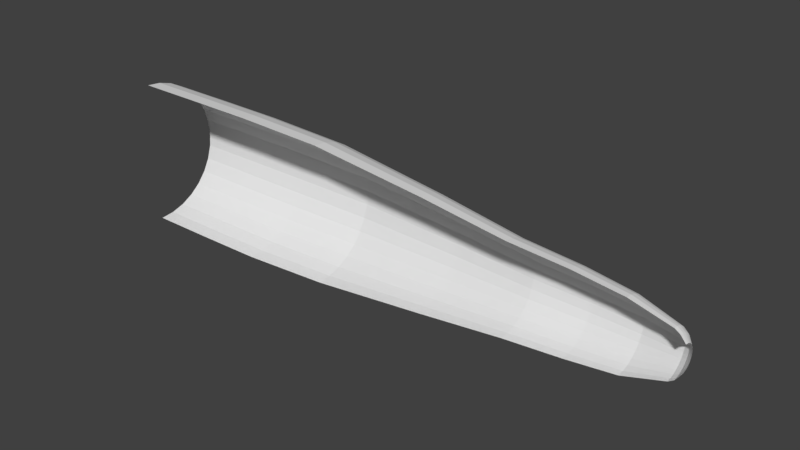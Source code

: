 # Source: halfcone.blend  (saved by Blender 2.77.0; exported with 4.5.12 LTS)
import bpy
from mathutils import Matrix  # noqa: F401  (used for matrix-valued properties, if any)

bpy.ops.wm.read_factory_settings(use_empty=True)
scene = bpy.context.scene
scene.name = 'Scene'

# ---- collections
col_collection_1 = bpy.data.collections.new('Collection 1'); scene.collection.children.link(col_collection_1)

# ---- world
world_world = bpy.data.worlds.new('World'); scene.world = world_world
world_world.color = (0.05088, 0.05088, 0.05088)
world_world.use_sun_shadow = False
world_world.sun_shadow_jitter_overblur = 0.0
world_world.cycles.sampling_method = 'MANUAL'

# ---- meshes
me_cylinder = bpy.data.meshes.new('Cylinder')
me_cylinder.from_pydata([(-1.951, 0.5078, 0.5129), (-1.497, 0.5078, 0.5129), (-1.951, 0.4981, 0.4144), (-1.497, 0.4981, 0.4144), (-1.951, 0.4693, 0.3196), (-1.497, 0.4693, 0.3196), (-1.951, 0.4227, 0.2323), (-1.497, 0.4227, 0.2323), (-1.951, 0.3599, 0.1558), (-1.497, 0.3599, 0.1558), (-1.951, 0.2834, 0.09303), (-1.497, 0.2834, 0.09303), (-1.951, 0.1961, 0.04638), (-1.497, 0.1961, 0.04638), (-1.951, 0.1014, 0.01764), (-1.497, 0.1014, 0.01764), (-1.951, 0.002851, 0.00794), (-1.497, 0.002851, 0.00794), (-1.951, 0.002852, 1.018), (-1.497, 0.002852, 1.018), (-1.951, 0.1014, 1.008), (-1.497, 0.1014, 1.008), (-1.951, 0.1961, 0.9793), (-1.497, 0.1961, 0.9794), (-1.951, 0.2834, 0.9327), (-1.497, 0.2834, 0.9327), (-1.951, 0.3599, 0.8699), (-1.497, 0.3599, 0.8699), (-1.951, 0.4227, 0.7934), (-1.497, 0.4227, 0.7934), (-1.951, 0.4693, 0.7061), (-1.497, 0.4693, 0.7061), (-1.951, 0.4981, 0.6114), (-1.497, 0.4981, 0.6114), (-1.02, 0.5063, 0.5129), (-1.02, 0.4967, 0.4149), (-1.02, 0.4681, 0.3208), (-1.02, 0.4217, 0.234), (-1.02, 0.3593, 0.1579), (-1.02, 0.2833, 0.09551), (-1.02, 0.1965, 0.04913), (-1.02, 0.1023, 0.02056), (-1.02, 0.004388, 0.01092), (-1.02, 0.004389, 1.015), (-1.02, 0.1023, 1.005), (-1.02, 0.1965, 0.9766), (-1.02, 0.2833, 0.9302), (-1.02, 0.3593, 0.8678), (-1.02, 0.4217, 0.7917), (-1.02, 0.4681, 0.7049), (-1.02, 0.4967, 0.6108), (-0.4024, 0.4943, 0.5129), (-0.4024, 0.4851, 0.4199), (-0.4024, 0.458, 0.3305), (-0.4025, 0.414, 0.248), (-0.4026, 0.3547, 0.1758), (-0.4027, 0.2824, 0.1165), (-0.4028, 0.2, 0.07241), (-0.403, 0.1106, 0.04525), (-0.4031, 0.01754, 0.03606), (-0.4031, 0.01754, 0.9897), (-0.403, 0.1106, 0.9805), (-0.4028, 0.2, 0.9533), (-0.4027, 0.2824, 0.9092), (-0.4026, 0.3547, 0.8499), (-0.4025, 0.414, 0.7777), (-0.4024, 0.458, 0.6953), (-0.4024, 0.4851, 0.6059), (0.4123, 0.4024, 0.5129), (0.4123, 0.395, 0.4376), (0.4122, 0.3731, 0.3651), (0.4122, 0.3375, 0.2984), (0.4121, 0.2895, 0.2399), (0.412, 0.2311, 0.1918), (0.4118, 0.1644, 0.1561), (0.4117, 0.09208, 0.1341), (0.4115, 0.01684, 0.1266), (0.4115, 0.01684, 0.8991), (0.4117, 0.09208, 0.8916), (0.4118, 0.1644, 0.8696), (0.412, 0.2311, 0.8339), (0.4121, 0.2895, 0.7858), (0.4122, 0.3375, 0.7273), (0.4122, 0.3731, 0.6606), (0.4123, 0.395, 0.5882), (1.015, 0.3194, 0.5129), (1.015, 0.3134, 0.4526), (1.015, 0.2959, 0.3946), (1.015, 0.2673, 0.3412), (1.015, 0.2289, 0.2943), (1.015, 0.182, 0.2559), (1.015, 0.1286, 0.2273), (1.015, 0.07063, 0.2098), (1.015, 0.01034, 0.2038), (1.015, 0.01034, 0.8219), (1.015, 0.07063, 0.816), (1.015, 0.1286, 0.7984), (1.015, 0.182, 0.7698), (1.015, 0.2289, 0.7314), (1.015, 0.2673, 0.6846), (1.015, 0.2959, 0.6311), (1.015, 0.3134, 0.5732), (1.415, 0.2937, 0.5129), (1.415, 0.2884, 0.4587), (1.415, 0.2726, 0.4065), (1.415, 0.247, 0.3585), (1.415, 0.2125, 0.3164), (1.415, 0.1705, 0.2819), (1.415, 0.1226, 0.2562), (1.415, 0.07062, 0.2404), (1.415, 0.01666, 0.235), (1.415, 0.01666, 0.7907), (1.415, 0.07062, 0.7853), (1.415, 0.1226, 0.7695), (1.415, 0.1705, 0.7439), (1.415, 0.2125, 0.7093), (1.415, 0.247, 0.6672), (1.415, 0.2726, 0.6192), (1.415, 0.2884, 0.5671), (1.753, 0.2531, 0.5129), (1.753, 0.2486, 0.4666), (1.753, 0.2351, 0.4222), (1.753, 0.2133, 0.3812), (1.753, 0.1839, 0.3453), (1.753, 0.1481, 0.3159), (1.753, 0.1072, 0.294), (1.753, 0.06291, 0.2805), (1.753, 0.01692, 0.2759), (1.753, 0.01692, 0.7498), (1.753, 0.06291, 0.7452), (1.753, 0.1072, 0.7318), (1.753, 0.1481, 0.7099), (1.753, 0.1839, 0.6804), (1.753, 0.2133, 0.6445), (1.753, 0.2351, 0.6035), (1.753, 0.2486, 0.5591), (2.021, 0.1856, 0.5129), (2.021, 0.1825, 0.4818), (2.021, 0.1734, 0.4519), (2.021, 0.1587, 0.4244), (2.021, 0.1389, 0.4002), (2.021, 0.1148, 0.3804), (2.021, 0.08723, 0.3657), (2.021, 0.05735, 0.3566), (2.021, 0.02628, 0.3536), (2.021, 0.02628, 0.6721), (2.021, 0.05735, 0.6691), (2.021, 0.08723, 0.66), (2.021, 0.1148, 0.6453), (2.021, 0.1389, 0.6255), (2.021, 0.1587, 0.6014), (2.021, 0.1734, 0.5738), (2.021, 0.1825, 0.5439), (2.056, 0.1626, 0.5129), (2.056, 0.1599, 0.4862), (2.056, 0.1522, 0.4606), (2.056, 0.1396, 0.4371), (2.056, 0.1226, 0.4164), (2.056, 0.1019, 0.3994), (2.056, 0.07833, 0.3868), (2.056, 0.05274, 0.379), (2.056, 0.02612, 0.3764), (2.056, 0.02612, 0.6493), (2.056, 0.05274, 0.6467), (2.056, 0.07833, 0.6389), (2.056, 0.1019, 0.6263), (2.056, 0.1226, 0.6093), (2.056, 0.1396, 0.5887), (2.056, 0.1522, 0.5651), (2.056, 0.1599, 0.5395), (2.091, 0.1196, 0.5129), (2.091, 0.1179, 0.4954), (2.091, 0.1128, 0.4785), (2.091, 0.1045, 0.463), (2.091, 0.09334, 0.4494), (2.091, 0.07974, 0.4383), (2.091, 0.06423, 0.43), (2.091, 0.04741, 0.4249), (2.091, 0.0299, 0.4232), (2.091, 0.0299, 0.6026), (2.091, 0.04741, 0.6009), (2.091, 0.06423, 0.5957), (2.091, 0.07974, 0.5875), (2.091, 0.09334, 0.5763), (2.091, 0.1045, 0.5627), (2.091, 0.1128, 0.5472), (2.091, 0.1179, 0.5304)], [], [(0, 1, 3, 2), (2, 3, 5, 4), (4, 5, 7, 6), (6, 7, 9, 8), (8, 9, 11, 10), (10, 11, 13, 12), (12, 13, 15, 14), (14, 15, 17, 16), (18, 19, 21, 20), (20, 21, 23, 22), (22, 23, 25, 24), (24, 25, 27, 26), (26, 27, 29, 28), (28, 29, 31, 30), (30, 31, 33, 32), (32, 33, 1, 0), (23, 21, 44, 45), (33, 31, 49, 50), (7, 5, 36, 37), (17, 15, 41, 42), (3, 1, 34, 35), (29, 27, 47, 48), (13, 11, 39, 40), (25, 23, 45, 46), (1, 33, 50, 34), (9, 7, 37, 38), (21, 19, 43, 44), (31, 29, 48, 49), (5, 3, 35, 36), (15, 13, 40, 41), (27, 25, 46, 47), (11, 9, 38, 39), (46, 45, 62, 63), (38, 37, 54, 55), (47, 46, 63, 64), (39, 38, 55, 56), (48, 47, 64, 65), (40, 39, 56, 57), (49, 48, 65, 66), (41, 40, 57, 58), (50, 49, 66, 67), (42, 41, 58, 59), (35, 34, 51, 52), (34, 50, 67, 51), (44, 43, 60, 61), (36, 35, 52, 53), (45, 44, 61, 62), (37, 36, 53, 54), (67, 66, 83, 84), (59, 58, 75, 76), (52, 51, 68, 69), (51, 67, 84, 68), (61, 60, 77, 78), (53, 52, 69, 70), (62, 61, 78, 79), (54, 53, 70, 71), (63, 62, 79, 80), (55, 54, 71, 72), (64, 63, 80, 81), (56, 55, 72, 73), (65, 64, 81, 82), (57, 56, 73, 74), (66, 65, 82, 83), (58, 57, 74, 75), (72, 71, 88, 89), (81, 80, 97, 98), (73, 72, 89, 90), (82, 81, 98, 99), (74, 73, 90, 91), (83, 82, 99, 100), (75, 74, 91, 92), (84, 83, 100, 101), (76, 75, 92, 93), (69, 68, 85, 86), (68, 84, 101, 85), (78, 77, 94, 95), (70, 69, 86, 87), (79, 78, 95, 96), (71, 70, 87, 88), (80, 79, 96, 97), (93, 92, 109, 110), (86, 85, 102, 103), (85, 101, 118, 102), (95, 94, 111, 112), (87, 86, 103, 104), (96, 95, 112, 113), (88, 87, 104, 105), (97, 96, 113, 114), (89, 88, 105, 106), (98, 97, 114, 115), (90, 89, 106, 107), (99, 98, 115, 116), (91, 90, 107, 108), (100, 99, 116, 117), (92, 91, 108, 109), (101, 100, 117, 118), (115, 114, 131, 132), (107, 106, 123, 124), (116, 115, 132, 133), (108, 107, 124, 125), (117, 116, 133, 134), (109, 108, 125, 126), (118, 117, 134, 135), (110, 109, 126, 127), (103, 102, 119, 120), (102, 118, 135, 119), (112, 111, 128, 129), (104, 103, 120, 121), (113, 112, 129, 130), (105, 104, 121, 122), (114, 113, 130, 131), (106, 105, 122, 123), (120, 119, 136, 137), (119, 135, 152, 136), (129, 128, 145, 146), (121, 120, 137, 138), (130, 129, 146, 147), (122, 121, 138, 139), (131, 130, 147, 148), (123, 122, 139, 140), (132, 131, 148, 149), (124, 123, 140, 141), (133, 132, 149, 150), (125, 124, 141, 142), (134, 133, 150, 151), (126, 125, 142, 143), (135, 134, 151, 152), (127, 126, 143, 144), (151, 150, 167, 168), (143, 142, 159, 160), (152, 151, 168, 169), (144, 143, 160, 161), (137, 136, 153, 154), (136, 152, 169, 153), (146, 145, 162, 163), (138, 137, 154, 155), (147, 146, 163, 164), (139, 138, 155, 156), (148, 147, 164, 165), (140, 139, 156, 157), (149, 148, 165, 166), (141, 140, 157, 158), (150, 149, 166, 167), (142, 141, 158, 159), (165, 164, 181, 182), (157, 156, 173, 174), (166, 165, 182, 183), (158, 157, 174, 175), (167, 166, 183, 184), (159, 158, 175, 176), (168, 167, 184, 185), (160, 159, 176, 177), (169, 168, 185, 186), (161, 160, 177, 178), (154, 153, 170, 171), (153, 169, 186, 170), (163, 162, 179, 180), (155, 154, 171, 172), (164, 163, 180, 181), (156, 155, 172, 173)])
_uv = me_cylinder.uv_layers.new(name='UVMap')
_uv.uv.foreach_set('vector', [0.5003, 0.9984, 0.5003, 0.8933, 0.5626, 0.8933, 0.5626, 0.9984, 0.5626, 0.9984, 0.5626, 0.8933, 0.6249, 0.8933, 0.6249, 0.9984, 0.6249, 0.9984, 0.6249, 0.8933, 0.6871, 0.8933, 0.6871, 0.9984, 0.6871, 0.9984, 0.6871, 0.8933, 0.7494, 0.8933, 0.7494, 0.9984, 0.7494, 0.9984, 0.7494, 0.8933, 0.8117, 0.8933, 0.8117, 0.9984, 0.8117, 0.9984, 0.8117, 0.8933, 0.874, 0.8933, 0.874, 0.9984, 0.874, 0.9984, 0.874, 0.8933, 0.9363, 0.8933, 0.9363, 0.9984, 0.9363, 0.9984, 0.9363, 0.8933, 0.9985, 0.8933, 0.9985, 0.9984, 0.002059, 0.9984, 0.002059, 0.8933, 0.06434, 0.8933, 0.06434, 0.9984, 0.06434, 0.9984, 0.06434, 0.8933, 0.1266, 0.8933, 0.1266, 0.9984, 0.1266, 0.9984, 0.1266, 0.8933, 0.1889, 0.8933, 0.1889, 0.9984, 0.1889, 0.9984, 0.1889, 0.8933, 0.2512, 0.8933, 0.2512, 0.9984, 0.2512, 0.9984, 0.2512, 0.8933, 0.3135, 0.8933, 0.3135, 0.9984, 0.3135, 0.9984, 0.3135, 0.8933, 0.3757, 0.8933, 0.3757, 0.9984, 0.3757, 0.9984, 0.3757, 0.8933, 0.438, 0.8933, 0.438, 0.9984, 0.438, 0.9984, 0.438, 0.8933, 0.5003, 0.8933, 0.5003, 0.9984, 0.1266, 0.8933, 0.06434, 0.8933, 0.06434, 0.7872, 0.1266, 0.7872, 0.438, 0.8933, 0.3757, 0.8933, 0.3757, 0.7872, 0.438, 0.7872, 0.6871, 0.8933, 0.6249, 0.8933, 0.6249, 0.7872, 0.6871, 0.7872, 0.9985, 0.8933, 0.9363, 0.8933, 0.9363, 0.7872, 0.9985, 0.7872, 0.5626, 0.8933, 0.5003, 0.8933, 0.5003, 0.7872, 0.5626, 0.7872, 0.3135, 0.8933, 0.2512, 0.8933, 0.2512, 0.7872, 0.3135, 0.7872, 0.874, 0.8933, 0.8117, 0.8933, 0.8117, 0.7872, 0.874, 0.7872, 0.1889, 0.8933, 0.1266, 0.8933, 0.1266, 0.7872, 0.1889, 0.7872, 0.5003, 0.8933, 0.438, 0.8933, 0.438, 0.7872, 0.5003, 0.7872, 0.7494, 0.8933, 0.6871, 0.8933, 0.6871, 0.7872, 0.7494, 0.7872, 0.06434, 0.8933, 0.002059, 0.8933, 0.002059, 0.7872, 0.06434, 0.7872, 0.3757, 0.8933, 0.3135, 0.8933, 0.3135, 0.7872, 0.3757, 0.7872, 0.6249, 0.8933, 0.5626, 0.8933, 0.5626, 0.7872, 0.6249, 0.7872, 0.9363, 0.8933, 0.874, 0.8933, 0.874, 0.7872, 0.9363, 0.7872, 0.2512, 0.8933, 0.1889, 0.8933, 0.1889, 0.7872, 0.2512, 0.7872, 0.8117, 0.8933, 0.7494, 0.8933, 0.7494, 0.7872, 0.8117, 0.7872, 0.1889, 0.7872, 0.1266, 0.7872, 0.1266, 0.6717, 0.1889, 0.6717, 0.7494, 0.7872, 0.6871, 0.7872, 0.6871, 0.6717, 0.7494, 0.6717, 0.2512, 0.7872, 0.1889, 0.7872, 0.1889, 0.6717, 0.2512, 0.6717, 0.8117, 0.7872, 0.7494, 0.7872, 0.7494, 0.6717, 0.8117, 0.6717, 0.3135, 0.7872, 0.2512, 0.7872, 0.2512, 0.6717, 0.3135, 0.6717, 0.874, 0.7872, 0.8117, 0.7872, 0.8117, 0.6717, 0.874, 0.6717, 0.3757, 0.7872, 0.3135, 0.7872, 0.3135, 0.6717, 0.3757, 0.6717, 0.9363, 0.7872, 0.874, 0.7872, 0.874, 0.6717, 0.9363, 0.6717, 0.438, 0.7872, 0.3757, 0.7872, 0.3757, 0.6717, 0.438, 0.6717, 0.9985, 0.7872, 0.9363, 0.7872, 0.9363, 0.6717, 0.9985, 0.6717, 0.5626, 0.7872, 0.5003, 0.7872, 0.5003, 0.6717, 0.5626, 0.6717, 0.5003, 0.7872, 0.438, 0.7872, 0.438, 0.6717, 0.5003, 0.6717, 0.06434, 0.7872, 0.002059, 0.7872, 0.002059, 0.6717, 0.06434, 0.6717, 0.6249, 0.7872, 0.5626, 0.7872, 0.5626, 0.6717, 0.6249, 0.6717, 0.1266, 0.7872, 0.06434, 0.7872, 0.06434, 0.6717, 0.1266, 0.6717, 0.6871, 0.7872, 0.6249, 0.7872, 0.6249, 0.6717, 0.6871, 0.6717, 0.438, 0.6717, 0.3757, 0.6717, 0.3757, 0.55, 0.438, 0.55, 0.9985, 0.6717, 0.9363, 0.6717, 0.9363, 0.55, 0.9985, 0.55, 0.5626, 0.6717, 0.5003, 0.6717, 0.5003, 0.55, 0.5626, 0.55, 0.5003, 0.6717, 0.438, 0.6717, 0.438, 0.55, 0.5003, 0.55, 0.06434, 0.6717, 0.002059, 0.6717, 0.002059, 0.55, 0.06434, 0.55, 0.6249, 0.6717, 0.5626, 0.6717, 0.5626, 0.55, 0.6249, 0.55, 0.1266, 0.6717, 0.06434, 0.6717, 0.06434, 0.55, 0.1266, 0.55, 0.6871, 0.6717, 0.6249, 0.6717, 0.6249, 0.55, 0.6871, 0.55, 0.1889, 0.6717, 0.1266, 0.6717, 0.1266, 0.55, 0.1889, 0.55, 0.7494, 0.6717, 0.6871, 0.6717, 0.6871, 0.55, 0.7494, 0.55, 0.2512, 0.6717, 0.1889, 0.6717, 0.1889, 0.55, 0.2512, 0.55, 0.8117, 0.6717, 0.7494, 0.6717, 0.7494, 0.55, 0.8117, 0.55, 0.3135, 0.6717, 0.2512, 0.6717, 0.2512, 0.55, 0.3135, 0.55, 0.874, 0.6717, 0.8117, 0.6717, 0.8117, 0.55, 0.874, 0.55, 0.3757, 0.6717, 0.3135, 0.6717, 0.3135, 0.55, 0.3757, 0.55, 0.9363, 0.6717, 0.874, 0.6717, 0.874, 0.55, 0.9363, 0.55, 0.7494, 0.55, 0.6871, 0.55, 0.6871, 0.4314, 0.7494, 0.4314, 0.2512, 0.55, 0.1889, 0.55, 0.1889, 0.4314, 0.2512, 0.4314, 0.8117, 0.55, 0.7494, 0.55, 0.7494, 0.4314, 0.8117, 0.4314, 0.3135, 0.55, 0.2512, 0.55, 0.2512, 0.4314, 0.3135, 0.4314, 0.874, 0.55, 0.8117, 0.55, 0.8117, 0.4314, 0.874, 0.4314, 0.3757, 0.55, 0.3135, 0.55, 0.3135, 0.4314, 0.3757, 0.4314, 0.9363, 0.55, 0.874, 0.55, 0.874, 0.4314, 0.9363, 0.4314, 0.438, 0.55, 0.3757, 0.55, 0.3757, 0.4314, 0.438, 0.4314, 0.9985, 0.55, 0.9363, 0.55, 0.9363, 0.4314, 0.9985, 0.4314, 0.5626, 0.55, 0.5003, 0.55, 0.5003, 0.4314, 0.5626, 0.4314, 0.5003, 0.55, 0.438, 0.55, 0.438, 0.4314, 0.5003, 0.4314, 0.06434, 0.55, 0.002059, 0.55, 0.002059, 0.4314, 0.06434, 0.4314, 0.6249, 0.55, 0.5626, 0.55, 0.5626, 0.4314, 0.6249, 0.4314, 0.1266, 0.55, 0.06434, 0.55, 0.06434, 0.4314, 0.1266, 0.4314, 0.6871, 0.55, 0.6249, 0.55, 0.6249, 0.4314, 0.6871, 0.4314, 0.1889, 0.55, 0.1266, 0.55, 0.1266, 0.4314, 0.1889, 0.4314, 0.9985, 0.4314, 0.9363, 0.4314, 0.9363, 0.3097, 0.9985, 0.3097, 0.5626, 0.4314, 0.5003, 0.4314, 0.5003, 0.3097, 0.5626, 0.3097, 0.5003, 0.4314, 0.438, 0.4314, 0.438, 0.3097, 0.5003, 0.3097, 0.06434, 0.4314, 0.002059, 0.4314, 0.002059, 0.3097, 0.06434, 0.3097, 0.6249, 0.4314, 0.5626, 0.4314, 0.5626, 0.3097, 0.6249, 0.3097, 0.1266, 0.4314, 0.06434, 0.4314, 0.06434, 0.3097, 0.1266, 0.3097, 0.6871, 0.4314, 0.6249, 0.4314, 0.6249, 0.3097, 0.6871, 0.3097, 0.1889, 0.4314, 0.1266, 0.4314, 0.1266, 0.3097, 0.1889, 0.3097, 0.7494, 0.4314, 0.6871, 0.4314, 0.6871, 0.3097, 0.7494, 0.3097, 0.2512, 0.4314, 0.1889, 0.4314, 0.1889, 0.3097, 0.2512, 0.3097, 0.8117, 0.4314, 0.7494, 0.4314, 0.7494, 0.3097, 0.8117, 0.3097, 0.3135, 0.4314, 0.2512, 0.4314, 0.2512, 0.3097, 0.3135, 0.3097, 0.874, 0.4314, 0.8117, 0.4314, 0.8117, 0.3097, 0.874, 0.3097, 0.3757, 0.4314, 0.3135, 0.4314, 0.3135, 0.3097, 0.3757, 0.3097, 0.9363, 0.4314, 0.874, 0.4314, 0.874, 0.3097, 0.9363, 0.3097, 0.438, 0.4314, 0.3757, 0.4314, 0.3757, 0.3097, 0.438, 0.3097, 0.2512, 0.3097, 0.1889, 0.3097, 0.1889, 0.1942, 0.2512, 0.1942, 0.8117, 0.3097, 0.7494, 0.3097, 0.7494, 0.1942, 0.8117, 0.1942, 0.3135, 0.3097, 0.2512, 0.3097, 0.2512, 0.1942, 0.3135, 0.1942, 0.874, 0.3097, 0.8117, 0.3097, 0.8117, 0.1942, 0.874, 0.1942, 0.3757, 0.3097, 0.3135, 0.3097, 0.3135, 0.1942, 0.3757, 0.1942, 0.9363, 0.3097, 0.874, 0.3097, 0.874, 0.1942, 0.9363, 0.1942, 0.438, 0.3097, 0.3757, 0.3097, 0.3757, 0.1942, 0.438, 0.1942, 0.9985, 0.3097, 0.9363, 0.3097, 0.9363, 0.1942, 0.9985, 0.1942, 0.5626, 0.3097, 0.5003, 0.3097, 0.5003, 0.1942, 0.5626, 0.1942, 0.5003, 0.3097, 0.438, 0.3097, 0.438, 0.1942, 0.5003, 0.1942, 0.06434, 0.3097, 0.002059, 0.3097, 0.002059, 0.1942, 0.06434, 0.1942, 0.6249, 0.3097, 0.5626, 0.3097, 0.5626, 0.1942, 0.6249, 0.1942, 0.1266, 0.3097, 0.06434, 0.3097, 0.06434, 0.1942, 0.1266, 0.1942, 0.6871, 0.3097, 0.6249, 0.3097, 0.6249, 0.1942, 0.6871, 0.1942, 0.1889, 0.3097, 0.1266, 0.3097, 0.1266, 0.1942, 0.1889, 0.1942, 0.7494, 0.3097, 0.6871, 0.3097, 0.6871, 0.1942, 0.7494, 0.1942, 0.5626, 0.1942, 0.5003, 0.1942, 0.5003, 0.07252, 0.5626, 0.07252, 0.5003, 0.1942, 0.438, 0.1942, 0.438, 0.07252, 0.5003, 0.07252, 0.06434, 0.1942, 0.002059, 0.1942, 0.002059, 0.07252, 0.06434, 0.07252, 0.6249, 0.1942, 0.5626, 0.1942, 0.5626, 0.07252, 0.6249, 0.07252, 0.1266, 0.1942, 0.06434, 0.1942, 0.06434, 0.07252, 0.1266, 0.07252, 0.6871, 0.1942, 0.6249, 0.1942, 0.6249, 0.07252, 0.6871, 0.07252, 0.1889, 0.1942, 0.1266, 0.1942, 0.1266, 0.07252, 0.1889, 0.07252, 0.7494, 0.1942, 0.6871, 0.1942, 0.6871, 0.07252, 0.7494, 0.07252, 0.2512, 0.1942, 0.1889, 0.1942, 0.1889, 0.07252, 0.2512, 0.07252, 0.8117, 0.1942, 0.7494, 0.1942, 0.7494, 0.07252, 0.8117, 0.07252, 0.3135, 0.1942, 0.2512, 0.1942, 0.2512, 0.07252, 0.3135, 0.07252, 0.874, 0.1942, 0.8117, 0.1942, 0.8117, 0.07252, 0.874, 0.07252, 0.3757, 0.1942, 0.3135, 0.1942, 0.3135, 0.07252, 0.3757, 0.07252, 0.9363, 0.1942, 0.874, 0.1942, 0.874, 0.07252, 0.9363, 0.07252, 0.438, 0.1942, 0.3757, 0.1942, 0.3757, 0.07252, 0.438, 0.07252, 0.9985, 0.1942, 0.9363, 0.1942, 0.9363, 0.07252, 0.9985, 0.07252, 0.3757, 0.07252, 0.3135, 0.07252, 0.3135, 0.04156, 0.3757, 0.04156, 0.9363, 0.07252, 0.874, 0.07252, 0.874, 0.04156, 0.9363, 0.04156, 0.438, 0.07252, 0.3757, 0.07252, 0.3757, 0.04156, 0.438, 0.04156, 0.9985, 0.07252, 0.9363, 0.07252, 0.9363, 0.04156, 0.9985, 0.04156, 0.5626, 0.07252, 0.5003, 0.07252, 0.5003, 0.04156, 0.5626, 0.04156, 0.5003, 0.07252, 0.438, 0.07252, 0.438, 0.04156, 0.5003, 0.04156, 0.06434, 0.07252, 0.002059, 0.07252, 0.002059, 0.04156, 0.06434, 0.04156, 0.6249, 0.07252, 0.5626, 0.07252, 0.5626, 0.04156, 0.6249, 0.04156, 0.1266, 0.07252, 0.06434, 0.07252, 0.06434, 0.04156, 0.1266, 0.04156, 0.6871, 0.07252, 0.6249, 0.07252, 0.6249, 0.04156, 0.6871, 0.04156, 0.1889, 0.07252, 0.1266, 0.07252, 0.1266, 0.04156, 0.1889, 0.04156, 0.7494, 0.07252, 0.6871, 0.07252, 0.6871, 0.04156, 0.7494, 0.04156, 0.2512, 0.07252, 0.1889, 0.07252, 0.1889, 0.04156, 0.2512, 0.04156, 0.8117, 0.07252, 0.7494, 0.07252, 0.7494, 0.04156, 0.8117, 0.04156, 0.3135, 0.07252, 0.2512, 0.07252, 0.2512, 0.04156, 0.3135, 0.04156, 0.874, 0.07252, 0.8117, 0.07252, 0.8117, 0.04156, 0.874, 0.04156, 0.1889, 0.04156, 0.1266, 0.04156, 0.1266, 0.0002633, 0.1889, 0.0002633, 0.7494, 0.04156, 0.6871, 0.04156, 0.6871, 0.0002633, 0.7494, 0.0002634, 0.2512, 0.04156, 0.1889, 0.04156, 0.1889, 0.0002633, 0.2512, 0.0002633, 0.8117, 0.04156, 0.7494, 0.04156, 0.7494, 0.0002634, 0.8117, 0.0002633, 0.3135, 0.04156, 0.2512, 0.04156, 0.2512, 0.0002633, 0.3135, 0.0002633, 0.874, 0.04156, 0.8117, 0.04156, 0.8117, 0.0002633, 0.874, 0.0002633, 0.3757, 0.04156, 0.3135, 0.04156, 0.3135, 0.0002633, 0.3757, 0.0002633, 0.9363, 0.04156, 0.874, 0.04156, 0.874, 0.0002633, 0.9363, 0.0002633, 0.438, 0.04156, 0.3757, 0.04156, 0.3757, 0.0002633, 0.438, 0.0002633, 0.9985, 0.04156, 0.9363, 0.04156, 0.9363, 0.0002633, 0.9985, 0.0002633, 0.5626, 0.04156, 0.5003, 0.04156, 0.5003, 0.0002633, 0.5626, 0.0002633, 0.5003, 0.04156, 0.438, 0.04156, 0.438, 0.0002633, 0.5003, 0.0002633, 0.06434, 0.04156, 0.002059, 0.04156, 0.002059, 0.0002633, 0.06434, 0.0002633, 0.6249, 0.04156, 0.5626, 0.04156, 0.5626, 0.0002633, 0.6249, 0.0002633, 0.1266, 0.04156, 0.06434, 0.04156, 0.06434, 0.0002633, 0.1266, 0.0002633, 0.6871, 0.04156, 0.6249, 0.04156, 0.6249, 0.0002633, 0.6871, 0.0002633])
me_cylinder.use_remesh_preserve_volume = False
me_cylinder.use_remesh_preserve_attributes = False
me_cylinder.use_mirror_vertex_groups = False
me_cylinder.update()

# ---- objects
ob_halfcone = bpy.data.objects.new('halfcone', me_cylinder)

# ---- transforms, parenting, visibility, modifiers, constraints
ob_halfcone.location = (0.001979, 0.0, 0.0)
ob_halfcone.lineart.crease_threshold = 0.0

# ---- collection membership
col_collection_1.objects.link(ob_halfcone)

# ---- scene / render settings (as saved in the file)
scene.frame_start = 1; scene.frame_end = 250; scene.frame_set(1)
scene.render.engine = 'BLENDER_EEVEE_NEXT'
scene.render.resolution_percentage = 50
scene.render.dither_intensity = 0.0
scene.cycles.use_denoising = False
scene.cycles.samples = 128
scene.cycles.sampling_pattern = 'TABULATED_SOBOL'
scene.cycles.light_sampling_threshold = 0.0
scene.cycles.use_adaptive_sampling = False
scene.cycles.use_light_tree = False
scene.cycles.blur_glossy = 0.0
scene.cycles.sample_clamp_indirect = 0.0
scene.view_settings.view_transform = 'Standard'
bpy.context.view_layer.update()

# ---- added for rendering (the .blend has no active camera and no usable light): camera, sun
cam_auto = bpy.data.cameras.new('AutoCamera')
cam_auto.lens = 50.0
cam_auto.sensor_width = 36.0
cam_auto.clip_end = 1000.0
ob_auto_camera = bpy.data.objects.new('AutoCamera', cam_auto)
scene.collection.objects.link(ob_auto_camera)
ob_auto_camera.location = (3.95469, -4.40388, 3.61899)
ob_auto_camera.rotation_euler = (1.09748, -7.21219e-08, 0.694738)
scene.camera = ob_auto_camera
light_auto_sun = bpy.data.lights.new('AutoSun', 'SUN')
light_auto_sun.energy = 3.0
light_auto_sun.angle = 0.0523599
ob_auto_sun = bpy.data.objects.new('AutoSun', light_auto_sun)
scene.collection.objects.link(ob_auto_sun)
ob_auto_sun.rotation_euler = (0.872665, 0.174533, 0.523599)
bpy.context.view_layer.update()
